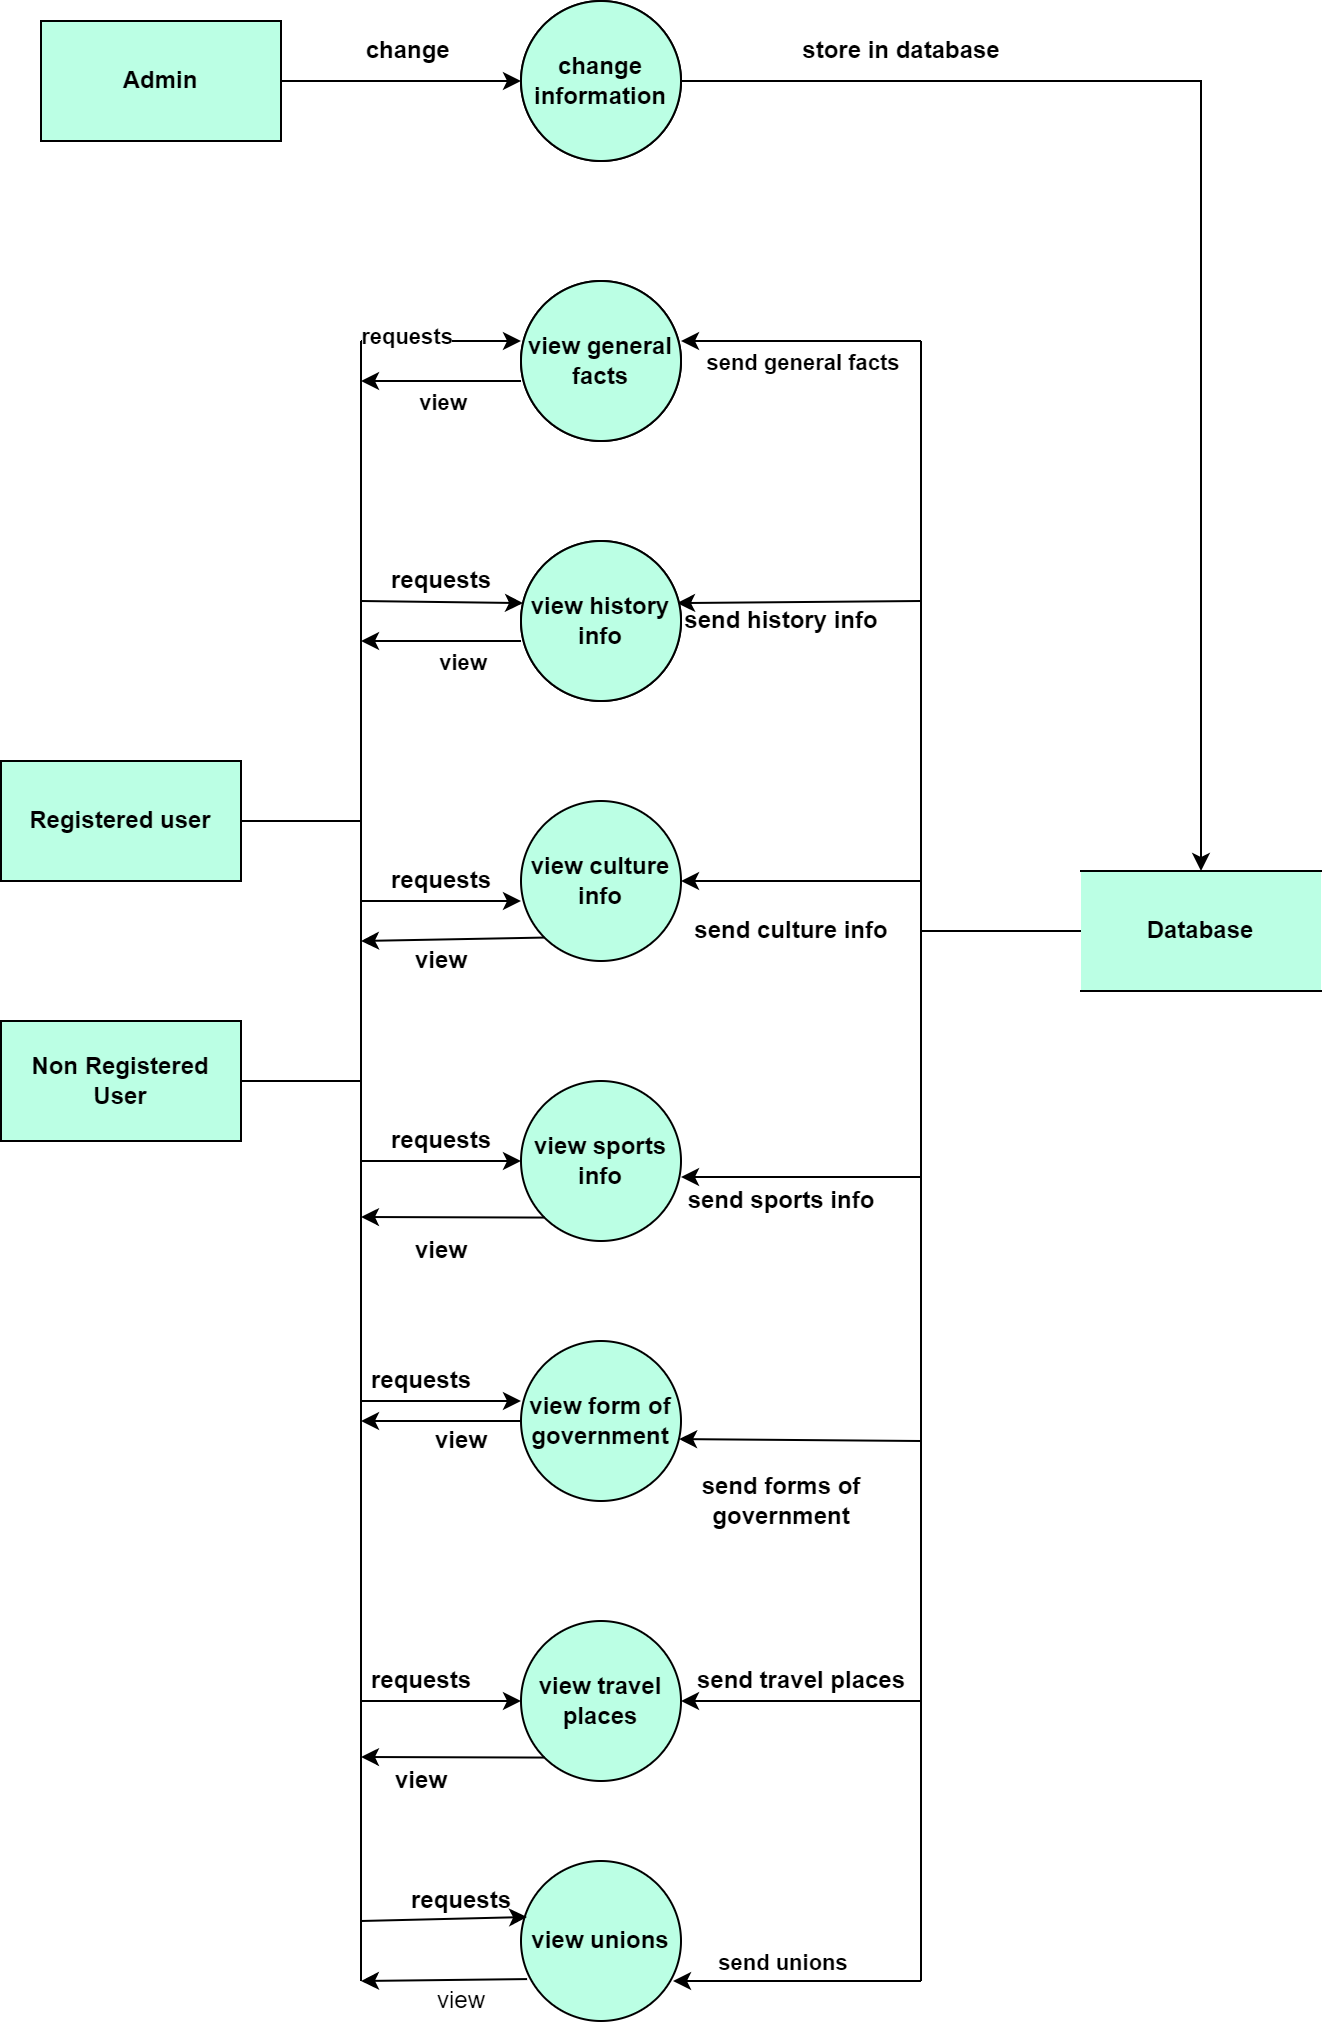

The diagram above was exported from draw.io. Its source (the exported page's mxGraphModel, read from the mxfile embedded in the PNG):
<mxGraphModel dx="1050" dy="523" grid="1" gridSize="10" guides="1" tooltips="1" connect="1" arrows="1" fold="1" page="1" pageScale="1" pageWidth="850" pageHeight="1100" math="0" shadow="0">
  <root>
    <mxCell id="0" />
    <mxCell id="1" parent="0" />
    <mxCell id="f2CsIdyPjL-ktj3W3FaE-13" style="edgeStyle=orthogonalEdgeStyle;rounded=0;orthogonalLoop=1;jettySize=auto;html=1;exitX=1;exitY=0.5;exitDx=0;exitDy=0;" parent="1" source="f2CsIdyPjL-ktj3W3FaE-1" target="f2CsIdyPjL-ktj3W3FaE-10" edge="1">
      <mxGeometry relative="1" as="geometry" />
    </mxCell>
    <mxCell id="f2CsIdyPjL-ktj3W3FaE-1" value="change information" style="ellipse;whiteSpace=wrap;html=1;aspect=fixed;fontStyle=1" parent="1" vertex="1">
      <mxGeometry x="360" y="30" width="80" height="80" as="geometry" />
    </mxCell>
    <mxCell id="f2CsIdyPjL-ktj3W3FaE-2" value="view general facts" style="ellipse;whiteSpace=wrap;html=1;aspect=fixed;fontStyle=1" parent="1" vertex="1">
      <mxGeometry x="360" y="170" width="80" height="80" as="geometry" />
    </mxCell>
    <mxCell id="f2CsIdyPjL-ktj3W3FaE-3" value="view history info" style="ellipse;whiteSpace=wrap;html=1;aspect=fixed;fontStyle=1" parent="1" vertex="1">
      <mxGeometry x="360" y="300" width="80" height="80" as="geometry" />
    </mxCell>
    <mxCell id="f2CsIdyPjL-ktj3W3FaE-4" value="view culture info" style="ellipse;whiteSpace=wrap;html=1;aspect=fixed;fillColor=#BBFFE4;fontStyle=1" parent="1" vertex="1">
      <mxGeometry x="360" y="430" width="80" height="80" as="geometry" />
    </mxCell>
    <mxCell id="f2CsIdyPjL-ktj3W3FaE-5" value="view sports info" style="ellipse;whiteSpace=wrap;html=1;aspect=fixed;fillColor=#BBFFE4;fontStyle=1" parent="1" vertex="1">
      <mxGeometry x="360" y="570" width="80" height="80" as="geometry" />
    </mxCell>
    <mxCell id="f2CsIdyPjL-ktj3W3FaE-6" value="view form of government" style="ellipse;whiteSpace=wrap;html=1;aspect=fixed;fillColor=#BBFFE4;fontStyle=1" parent="1" vertex="1">
      <mxGeometry x="360" y="700" width="80" height="80" as="geometry" />
    </mxCell>
    <mxCell id="f2CsIdyPjL-ktj3W3FaE-7" value="view travel places" style="ellipse;whiteSpace=wrap;html=1;aspect=fixed;fillColor=#BBFFE4;fontStyle=1" parent="1" vertex="1">
      <mxGeometry x="360" y="840" width="80" height="80" as="geometry" />
    </mxCell>
    <mxCell id="f2CsIdyPjL-ktj3W3FaE-8" value="view unions" style="ellipse;whiteSpace=wrap;html=1;aspect=fixed;fillColor=#BBFFE4;fontStyle=1" parent="1" vertex="1">
      <mxGeometry x="360" y="960" width="80" height="80" as="geometry" />
    </mxCell>
    <mxCell id="f2CsIdyPjL-ktj3W3FaE-11" style="edgeStyle=orthogonalEdgeStyle;rounded=0;orthogonalLoop=1;jettySize=auto;html=1;exitX=1;exitY=0.5;exitDx=0;exitDy=0;entryX=0;entryY=0.5;entryDx=0;entryDy=0;fontStyle=1" parent="1" source="f2CsIdyPjL-ktj3W3FaE-9" target="f2CsIdyPjL-ktj3W3FaE-1" edge="1">
      <mxGeometry relative="1" as="geometry" />
    </mxCell>
    <mxCell id="f2CsIdyPjL-ktj3W3FaE-9" value="Admin" style="rounded=0;whiteSpace=wrap;html=1;fontStyle=1" parent="1" vertex="1">
      <mxGeometry x="120" y="40" width="120" height="60" as="geometry" />
    </mxCell>
    <mxCell id="f2CsIdyPjL-ktj3W3FaE-10" value="Database" style="shape=partialRectangle;whiteSpace=wrap;html=1;left=0;right=0;fillColor=#BBFFE4;fontStyle=1" parent="1" vertex="1">
      <mxGeometry x="640" y="465" width="120" height="60" as="geometry" />
    </mxCell>
    <mxCell id="f2CsIdyPjL-ktj3W3FaE-12" value="change&amp;nbsp;" style="text;html=1;align=center;verticalAlign=middle;resizable=0;points=[];autosize=1;strokeColor=none;fillColor=none;fontStyle=1" parent="1" vertex="1">
      <mxGeometry x="270" y="40" width="70" height="30" as="geometry" />
    </mxCell>
    <mxCell id="f2CsIdyPjL-ktj3W3FaE-14" value="store in database" style="text;html=1;align=center;verticalAlign=middle;resizable=0;points=[];autosize=1;strokeColor=none;fillColor=none;fontStyle=1" parent="1" vertex="1">
      <mxGeometry x="490" y="40" width="120" height="30" as="geometry" />
    </mxCell>
    <mxCell id="f2CsIdyPjL-ktj3W3FaE-15" value="Registered user" style="rounded=0;whiteSpace=wrap;html=1;fillColor=#BBFFE4;fontStyle=1" parent="1" vertex="1">
      <mxGeometry x="100" y="410" width="120" height="60" as="geometry" />
    </mxCell>
    <mxCell id="f2CsIdyPjL-ktj3W3FaE-16" value="Non Registered User" style="rounded=0;whiteSpace=wrap;html=1;fillColor=#BBFFE4;fontStyle=1" parent="1" vertex="1">
      <mxGeometry x="100" y="540" width="120" height="60" as="geometry" />
    </mxCell>
    <mxCell id="f2CsIdyPjL-ktj3W3FaE-17" value="" style="endArrow=none;html=1;rounded=0;fontStyle=1" parent="1" edge="1">
      <mxGeometry width="50" height="50" relative="1" as="geometry">
        <mxPoint x="280" y="200" as="sourcePoint" />
        <mxPoint x="280" y="1020" as="targetPoint" />
      </mxGeometry>
    </mxCell>
    <mxCell id="f2CsIdyPjL-ktj3W3FaE-18" value="" style="endArrow=none;html=1;rounded=0;exitX=1;exitY=0.5;exitDx=0;exitDy=0;fontStyle=1" parent="1" source="f2CsIdyPjL-ktj3W3FaE-15" edge="1">
      <mxGeometry width="50" height="50" relative="1" as="geometry">
        <mxPoint x="390" y="450" as="sourcePoint" />
        <mxPoint x="280" y="440" as="targetPoint" />
      </mxGeometry>
    </mxCell>
    <mxCell id="f2CsIdyPjL-ktj3W3FaE-19" value="" style="endArrow=classic;html=1;rounded=0;fontStyle=1" parent="1" edge="1">
      <mxGeometry width="50" height="50" relative="1" as="geometry">
        <mxPoint x="280" y="200" as="sourcePoint" />
        <mxPoint x="360" y="200" as="targetPoint" />
      </mxGeometry>
    </mxCell>
    <mxCell id="f2CsIdyPjL-ktj3W3FaE-21" value="requests" style="edgeLabel;html=1;align=center;verticalAlign=middle;resizable=0;points=[];fontStyle=1" parent="f2CsIdyPjL-ktj3W3FaE-19" connectable="0" vertex="1">
      <mxGeometry x="-0.45" y="3" relative="1" as="geometry">
        <mxPoint as="offset" />
      </mxGeometry>
    </mxCell>
    <mxCell id="f2CsIdyPjL-ktj3W3FaE-20" value="" style="endArrow=classic;html=1;rounded=0;fontStyle=1" parent="1" edge="1">
      <mxGeometry width="50" height="50" relative="1" as="geometry">
        <mxPoint x="360" y="220" as="sourcePoint" />
        <mxPoint x="280" y="220" as="targetPoint" />
      </mxGeometry>
    </mxCell>
    <mxCell id="f2CsIdyPjL-ktj3W3FaE-22" value="view" style="edgeLabel;html=1;align=center;verticalAlign=middle;resizable=0;points=[];fontStyle=1" parent="f2CsIdyPjL-ktj3W3FaE-20" connectable="0" vertex="1">
      <mxGeometry x="-0.275" y="1" relative="1" as="geometry">
        <mxPoint x="-11" y="9" as="offset" />
      </mxGeometry>
    </mxCell>
    <mxCell id="f2CsIdyPjL-ktj3W3FaE-24" value="" style="endArrow=classic;html=1;rounded=0;entryX=0.013;entryY=0.388;entryDx=0;entryDy=0;entryPerimeter=0;fontStyle=1" parent="1" target="f2CsIdyPjL-ktj3W3FaE-3" edge="1">
      <mxGeometry width="50" height="50" relative="1" as="geometry">
        <mxPoint x="280" y="330" as="sourcePoint" />
        <mxPoint x="440" y="400" as="targetPoint" />
      </mxGeometry>
    </mxCell>
    <mxCell id="f2CsIdyPjL-ktj3W3FaE-25" value="" style="endArrow=classic;html=1;rounded=0;fontStyle=1" parent="1" edge="1">
      <mxGeometry width="50" height="50" relative="1" as="geometry">
        <mxPoint x="360" y="350" as="sourcePoint" />
        <mxPoint x="280" y="350" as="targetPoint" />
      </mxGeometry>
    </mxCell>
    <mxCell id="f2CsIdyPjL-ktj3W3FaE-27" value="view" style="edgeLabel;html=1;align=center;verticalAlign=middle;resizable=0;points=[];fontStyle=1" parent="f2CsIdyPjL-ktj3W3FaE-25" connectable="0" vertex="1">
      <mxGeometry x="-0.4" y="5" relative="1" as="geometry">
        <mxPoint x="-6" y="5" as="offset" />
      </mxGeometry>
    </mxCell>
    <mxCell id="f2CsIdyPjL-ktj3W3FaE-26" value="requests" style="text;html=1;align=center;verticalAlign=middle;resizable=0;points=[];autosize=1;strokeColor=none;fillColor=none;fontStyle=1" parent="1" vertex="1">
      <mxGeometry x="285" y="305" width="70" height="30" as="geometry" />
    </mxCell>
    <mxCell id="f2CsIdyPjL-ktj3W3FaE-28" value="" style="endArrow=none;html=1;rounded=0;exitX=1;exitY=0.5;exitDx=0;exitDy=0;fontStyle=1" parent="1" source="f2CsIdyPjL-ktj3W3FaE-16" edge="1">
      <mxGeometry width="50" height="50" relative="1" as="geometry">
        <mxPoint x="390" y="500" as="sourcePoint" />
        <mxPoint x="280" y="570" as="targetPoint" />
      </mxGeometry>
    </mxCell>
    <mxCell id="f2CsIdyPjL-ktj3W3FaE-29" value="" style="endArrow=classic;html=1;rounded=0;fontStyle=1" parent="1" edge="1">
      <mxGeometry width="50" height="50" relative="1" as="geometry">
        <mxPoint x="280" y="480" as="sourcePoint" />
        <mxPoint x="360" y="480" as="targetPoint" />
      </mxGeometry>
    </mxCell>
    <mxCell id="f2CsIdyPjL-ktj3W3FaE-30" value="" style="endArrow=classic;html=1;rounded=0;exitX=0;exitY=1;exitDx=0;exitDy=0;fontStyle=1" parent="1" source="f2CsIdyPjL-ktj3W3FaE-4" edge="1">
      <mxGeometry width="50" height="50" relative="1" as="geometry">
        <mxPoint x="390" y="400" as="sourcePoint" />
        <mxPoint x="280" y="500" as="targetPoint" />
      </mxGeometry>
    </mxCell>
    <mxCell id="f2CsIdyPjL-ktj3W3FaE-34" value="requests" style="text;html=1;align=center;verticalAlign=middle;resizable=0;points=[];autosize=1;strokeColor=none;fillColor=none;fontStyle=1" parent="1" vertex="1">
      <mxGeometry x="285" y="455" width="70" height="30" as="geometry" />
    </mxCell>
    <mxCell id="f2CsIdyPjL-ktj3W3FaE-35" value="view" style="text;html=1;align=center;verticalAlign=middle;resizable=0;points=[];autosize=1;strokeColor=none;fillColor=none;fontStyle=1" parent="1" vertex="1">
      <mxGeometry x="295" y="495" width="50" height="30" as="geometry" />
    </mxCell>
    <mxCell id="f2CsIdyPjL-ktj3W3FaE-36" value="" style="endArrow=classic;html=1;rounded=0;entryX=0;entryY=0.5;entryDx=0;entryDy=0;fontStyle=1" parent="1" target="f2CsIdyPjL-ktj3W3FaE-5" edge="1">
      <mxGeometry width="50" height="50" relative="1" as="geometry">
        <mxPoint x="280" y="610" as="sourcePoint" />
        <mxPoint x="440" y="560" as="targetPoint" />
      </mxGeometry>
    </mxCell>
    <mxCell id="f2CsIdyPjL-ktj3W3FaE-37" value="" style="endArrow=classic;html=1;rounded=0;exitX=0;exitY=1;exitDx=0;exitDy=0;fontStyle=1" parent="1" source="f2CsIdyPjL-ktj3W3FaE-5" edge="1">
      <mxGeometry width="50" height="50" relative="1" as="geometry">
        <mxPoint x="370" y="640" as="sourcePoint" />
        <mxPoint x="280" y="638" as="targetPoint" />
      </mxGeometry>
    </mxCell>
    <mxCell id="f2CsIdyPjL-ktj3W3FaE-38" value="requests" style="text;html=1;align=center;verticalAlign=middle;resizable=0;points=[];autosize=1;strokeColor=none;fillColor=none;fontStyle=1" parent="1" vertex="1">
      <mxGeometry x="285" y="585" width="70" height="30" as="geometry" />
    </mxCell>
    <mxCell id="f2CsIdyPjL-ktj3W3FaE-39" value="view" style="text;html=1;align=center;verticalAlign=middle;resizable=0;points=[];autosize=1;strokeColor=none;fillColor=none;fontStyle=1" parent="1" vertex="1">
      <mxGeometry x="295" y="640" width="50" height="30" as="geometry" />
    </mxCell>
    <mxCell id="f2CsIdyPjL-ktj3W3FaE-40" value="" style="endArrow=classic;html=1;rounded=0;fontStyle=1" parent="1" edge="1">
      <mxGeometry width="50" height="50" relative="1" as="geometry">
        <mxPoint x="280" y="730" as="sourcePoint" />
        <mxPoint x="360" y="730" as="targetPoint" />
      </mxGeometry>
    </mxCell>
    <mxCell id="f2CsIdyPjL-ktj3W3FaE-41" value="" style="endArrow=classic;html=1;rounded=0;exitX=0;exitY=0.5;exitDx=0;exitDy=0;fontStyle=1" parent="1" source="f2CsIdyPjL-ktj3W3FaE-6" edge="1">
      <mxGeometry width="50" height="50" relative="1" as="geometry">
        <mxPoint x="390" y="930" as="sourcePoint" />
        <mxPoint x="280" y="740" as="targetPoint" />
      </mxGeometry>
    </mxCell>
    <mxCell id="f2CsIdyPjL-ktj3W3FaE-42" value="requests" style="text;html=1;align=center;verticalAlign=middle;resizable=0;points=[];autosize=1;strokeColor=none;fillColor=none;fontStyle=1" parent="1" vertex="1">
      <mxGeometry x="275" y="705" width="70" height="30" as="geometry" />
    </mxCell>
    <mxCell id="f2CsIdyPjL-ktj3W3FaE-43" value="view" style="text;html=1;align=center;verticalAlign=middle;resizable=0;points=[];autosize=1;strokeColor=none;fillColor=none;fontStyle=1" parent="1" vertex="1">
      <mxGeometry x="305" y="735" width="50" height="30" as="geometry" />
    </mxCell>
    <mxCell id="f2CsIdyPjL-ktj3W3FaE-44" value="" style="endArrow=classic;html=1;rounded=0;fontStyle=1" parent="1" edge="1">
      <mxGeometry width="50" height="50" relative="1" as="geometry">
        <mxPoint x="280" y="880" as="sourcePoint" />
        <mxPoint x="360" y="880" as="targetPoint" />
      </mxGeometry>
    </mxCell>
    <mxCell id="f2CsIdyPjL-ktj3W3FaE-45" value="requests" style="text;html=1;align=center;verticalAlign=middle;resizable=0;points=[];autosize=1;strokeColor=none;fillColor=none;fontStyle=1" parent="1" vertex="1">
      <mxGeometry x="275" y="855" width="70" height="30" as="geometry" />
    </mxCell>
    <mxCell id="f2CsIdyPjL-ktj3W3FaE-46" value="" style="endArrow=classic;html=1;rounded=0;exitX=0;exitY=1;exitDx=0;exitDy=0;fontStyle=1" parent="1" source="f2CsIdyPjL-ktj3W3FaE-7" edge="1">
      <mxGeometry width="50" height="50" relative="1" as="geometry">
        <mxPoint x="390" y="930" as="sourcePoint" />
        <mxPoint x="280" y="908" as="targetPoint" />
      </mxGeometry>
    </mxCell>
    <mxCell id="f2CsIdyPjL-ktj3W3FaE-47" value="view" style="text;html=1;align=center;verticalAlign=middle;resizable=0;points=[];autosize=1;strokeColor=none;fillColor=none;fontStyle=1" parent="1" vertex="1">
      <mxGeometry x="285" y="905" width="50" height="30" as="geometry" />
    </mxCell>
    <mxCell id="f2CsIdyPjL-ktj3W3FaE-48" value="" style="endArrow=classic;html=1;rounded=0;entryX=0.038;entryY=0.35;entryDx=0;entryDy=0;entryPerimeter=0;fontStyle=1" parent="1" target="f2CsIdyPjL-ktj3W3FaE-8" edge="1">
      <mxGeometry width="50" height="50" relative="1" as="geometry">
        <mxPoint x="280" y="990" as="sourcePoint" />
        <mxPoint x="440" y="930" as="targetPoint" />
      </mxGeometry>
    </mxCell>
    <mxCell id="f2CsIdyPjL-ktj3W3FaE-49" value="" style="endArrow=classic;html=1;rounded=0;exitX=0.038;exitY=0.738;exitDx=0;exitDy=0;exitPerimeter=0;fontStyle=1" parent="1" source="f2CsIdyPjL-ktj3W3FaE-8" edge="1">
      <mxGeometry width="50" height="50" relative="1" as="geometry">
        <mxPoint x="390" y="980" as="sourcePoint" />
        <mxPoint x="280" y="1020" as="targetPoint" />
      </mxGeometry>
    </mxCell>
    <mxCell id="f2CsIdyPjL-ktj3W3FaE-50" value="requests" style="text;html=1;align=center;verticalAlign=middle;resizable=0;points=[];autosize=1;strokeColor=none;fillColor=none;fontStyle=1" parent="1" vertex="1">
      <mxGeometry x="295" y="965" width="70" height="30" as="geometry" />
    </mxCell>
    <mxCell id="f2CsIdyPjL-ktj3W3FaE-51" value="view" style="text;html=1;align=center;verticalAlign=middle;resizable=0;points=[];autosize=1;strokeColor=none;fillColor=none;" parent="1" vertex="1">
      <mxGeometry x="305" y="1015" width="50" height="30" as="geometry" />
    </mxCell>
    <mxCell id="f2CsIdyPjL-ktj3W3FaE-52" value="" style="endArrow=none;html=1;rounded=0;fontStyle=1" parent="1" edge="1">
      <mxGeometry width="50" height="50" relative="1" as="geometry">
        <mxPoint x="560" y="1020" as="sourcePoint" />
        <mxPoint x="560" y="200" as="targetPoint" />
      </mxGeometry>
    </mxCell>
    <mxCell id="f2CsIdyPjL-ktj3W3FaE-55" value="" style="endArrow=none;html=1;rounded=0;exitX=0;exitY=0.5;exitDx=0;exitDy=0;" parent="1" source="f2CsIdyPjL-ktj3W3FaE-10" edge="1">
      <mxGeometry width="50" height="50" relative="1" as="geometry">
        <mxPoint x="390" y="340" as="sourcePoint" />
        <mxPoint x="560" y="495" as="targetPoint" />
      </mxGeometry>
    </mxCell>
    <mxCell id="f2CsIdyPjL-ktj3W3FaE-57" value="" style="endArrow=classic;html=1;rounded=0;fontStyle=1" parent="1" edge="1">
      <mxGeometry width="50" height="50" relative="1" as="geometry">
        <mxPoint x="560" y="200" as="sourcePoint" />
        <mxPoint x="440" y="200" as="targetPoint" />
      </mxGeometry>
    </mxCell>
    <mxCell id="f2CsIdyPjL-ktj3W3FaE-58" value="send general facts" style="edgeLabel;html=1;align=center;verticalAlign=middle;resizable=0;points=[];fontStyle=1" parent="f2CsIdyPjL-ktj3W3FaE-57" connectable="0" vertex="1">
      <mxGeometry x="0.2333" y="5" relative="1" as="geometry">
        <mxPoint x="14" y="5" as="offset" />
      </mxGeometry>
    </mxCell>
    <mxCell id="f2CsIdyPjL-ktj3W3FaE-59" value="" style="endArrow=classic;html=1;rounded=0;entryX=0.975;entryY=0.388;entryDx=0;entryDy=0;entryPerimeter=0;fontStyle=1" parent="1" target="f2CsIdyPjL-ktj3W3FaE-3" edge="1">
      <mxGeometry width="50" height="50" relative="1" as="geometry">
        <mxPoint x="560" y="330" as="sourcePoint" />
        <mxPoint x="440" y="450" as="targetPoint" />
      </mxGeometry>
    </mxCell>
    <mxCell id="f2CsIdyPjL-ktj3W3FaE-60" value="" style="endArrow=classic;html=1;rounded=0;entryX=1;entryY=0.5;entryDx=0;entryDy=0;fontStyle=1" parent="1" target="f2CsIdyPjL-ktj3W3FaE-4" edge="1">
      <mxGeometry width="50" height="50" relative="1" as="geometry">
        <mxPoint x="560" y="470" as="sourcePoint" />
        <mxPoint x="440" y="450" as="targetPoint" />
      </mxGeometry>
    </mxCell>
    <mxCell id="f2CsIdyPjL-ktj3W3FaE-61" value="" style="endArrow=classic;html=1;rounded=0;entryX=1;entryY=0.6;entryDx=0;entryDy=0;entryPerimeter=0;fontStyle=1" parent="1" target="f2CsIdyPjL-ktj3W3FaE-5" edge="1">
      <mxGeometry width="50" height="50" relative="1" as="geometry">
        <mxPoint x="560" y="618" as="sourcePoint" />
        <mxPoint x="400" y="510" as="targetPoint" />
      </mxGeometry>
    </mxCell>
    <mxCell id="f2CsIdyPjL-ktj3W3FaE-62" value="" style="endArrow=classic;html=1;rounded=0;entryX=0.988;entryY=0.613;entryDx=0;entryDy=0;entryPerimeter=0;fontStyle=1" parent="1" target="f2CsIdyPjL-ktj3W3FaE-6" edge="1">
      <mxGeometry width="50" height="50" relative="1" as="geometry">
        <mxPoint x="560" y="750" as="sourcePoint" />
        <mxPoint x="400" y="510" as="targetPoint" />
      </mxGeometry>
    </mxCell>
    <mxCell id="f2CsIdyPjL-ktj3W3FaE-63" value="" style="endArrow=classic;html=1;rounded=0;fontStyle=1" parent="1" edge="1">
      <mxGeometry width="50" height="50" relative="1" as="geometry">
        <mxPoint x="560" y="880" as="sourcePoint" />
        <mxPoint x="440" y="880" as="targetPoint" />
      </mxGeometry>
    </mxCell>
    <mxCell id="f2CsIdyPjL-ktj3W3FaE-64" value="" style="endArrow=classic;html=1;rounded=0;entryX=0.95;entryY=0.75;entryDx=0;entryDy=0;entryPerimeter=0;fontStyle=1" parent="1" target="f2CsIdyPjL-ktj3W3FaE-8" edge="1">
      <mxGeometry width="50" height="50" relative="1" as="geometry">
        <mxPoint x="560" y="1020" as="sourcePoint" />
        <mxPoint x="400" y="880" as="targetPoint" />
      </mxGeometry>
    </mxCell>
    <mxCell id="f2CsIdyPjL-ktj3W3FaE-70" value="send unions" style="edgeLabel;html=1;align=center;verticalAlign=middle;resizable=0;points=[];fontStyle=1" parent="f2CsIdyPjL-ktj3W3FaE-64" connectable="0" vertex="1">
      <mxGeometry x="0.3065" y="-4" relative="1" as="geometry">
        <mxPoint x="11" y="-6" as="offset" />
      </mxGeometry>
    </mxCell>
    <mxCell id="f2CsIdyPjL-ktj3W3FaE-65" value="send history info" style="text;html=1;align=center;verticalAlign=middle;resizable=0;points=[];autosize=1;strokeColor=none;fillColor=none;fontStyle=1" parent="1" vertex="1">
      <mxGeometry x="430" y="325" width="120" height="30" as="geometry" />
    </mxCell>
    <mxCell id="f2CsIdyPjL-ktj3W3FaE-66" value="send culture info" style="text;html=1;align=center;verticalAlign=middle;resizable=0;points=[];autosize=1;strokeColor=none;fillColor=none;fontStyle=1" parent="1" vertex="1">
      <mxGeometry x="435" y="480" width="120" height="30" as="geometry" />
    </mxCell>
    <mxCell id="f2CsIdyPjL-ktj3W3FaE-67" value="send sports info" style="text;html=1;align=center;verticalAlign=middle;resizable=0;points=[];autosize=1;strokeColor=none;fillColor=none;fontStyle=1" parent="1" vertex="1">
      <mxGeometry x="430" y="615" width="120" height="30" as="geometry" />
    </mxCell>
    <mxCell id="f2CsIdyPjL-ktj3W3FaE-68" value="send forms of &lt;br&gt;government" style="text;html=1;align=center;verticalAlign=middle;resizable=0;points=[];autosize=1;strokeColor=none;fillColor=none;fontStyle=1" parent="1" vertex="1">
      <mxGeometry x="440" y="760" width="100" height="40" as="geometry" />
    </mxCell>
    <mxCell id="f2CsIdyPjL-ktj3W3FaE-69" value="send travel places" style="text;html=1;align=center;verticalAlign=middle;resizable=0;points=[];autosize=1;strokeColor=none;fillColor=none;fontStyle=1" parent="1" vertex="1">
      <mxGeometry x="435" y="855" width="130" height="30" as="geometry" />
    </mxCell>
    <mxCell id="M_wGyvF-T1XsVR3rHrQg-1" value="Admin" style="rounded=0;whiteSpace=wrap;html=1;fillColor=#BBFFE4;fontStyle=1" vertex="1" parent="1">
      <mxGeometry x="120" y="40" width="120" height="60" as="geometry" />
    </mxCell>
    <mxCell id="M_wGyvF-T1XsVR3rHrQg-2" value="change information" style="ellipse;whiteSpace=wrap;html=1;aspect=fixed;fillColor=#BBFFE4;fontStyle=1" vertex="1" parent="1">
      <mxGeometry x="360" y="30" width="80" height="80" as="geometry" />
    </mxCell>
    <mxCell id="M_wGyvF-T1XsVR3rHrQg-3" value="view general facts" style="ellipse;whiteSpace=wrap;html=1;aspect=fixed;fillColor=#BBFFE4;fontStyle=1" vertex="1" parent="1">
      <mxGeometry x="360" y="170" width="80" height="80" as="geometry" />
    </mxCell>
    <mxCell id="M_wGyvF-T1XsVR3rHrQg-4" value="view history info" style="ellipse;whiteSpace=wrap;html=1;aspect=fixed;fillColor=#BBFFE4;fontStyle=1" vertex="1" parent="1">
      <mxGeometry x="360" y="300" width="80" height="80" as="geometry" />
    </mxCell>
  </root>
</mxGraphModel>